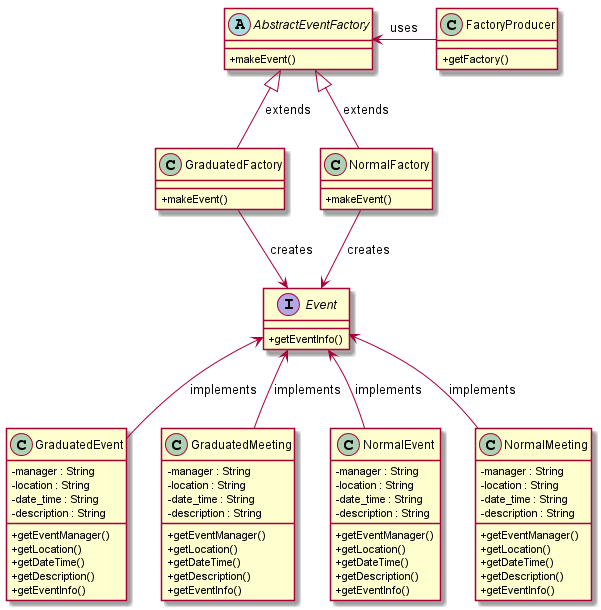

The diagram above was rendered by PlantUML. Its source (embedded in the PNG):
@startuml

skinparam classAttributeIconSize 0
class FactoryProducer {
  {method} + getFactory()
}

Abstract class AbstractEventFactory {
  {method} + makeEvent()
}

class GraduatedFactory {
  {method} + makeEvent()
}

class NormalFactory {
  {method} + makeEvent()
}

Interface Event {
  {method} + getEventInfo()
}

class GraduatedEvent {
  {field} - manager : String
  {field} - location : String
  {field} - date_time : String
  {field} - description : String
  {method} + getEventManager()
  {method} + getLocation()
  {method} + getDateTime()
  {method} + getDescription()
  {method} + getEventInfo()
}

class GraduatedMeeting {
  {field} - manager : String
  {field} - location : String
  {field} - date_time : String
  {field} - description : String
  {method} + getEventManager()
  {method} + getLocation()
  {method} + getDateTime()
  {method} + getDescription()
  {method} + getEventInfo()
}

class NormalEvent {
  {field} - manager : String
  {field} - location : String
  {field} - date_time : String
  {field} - description : String
  {method} + getEventManager()
  {method} + getLocation()
  {method} + getDateTime()
  {method} + getDescription()
  {method} + getEventInfo()
}

class NormalMeeting {
  {field} - manager : String
  {field} - location : String
  {field} - date_time : String
  {field} - description : String
  {method} + getEventManager()
  {method} + getLocation()
  {method} + getDateTime()
  {method} + getDescription()
  {method} + getEventInfo()
}

AbstractEventFactory <- FactoryProducer : uses
AbstractEventFactory <|-- GraduatedFactory : extends
GraduatedFactory --> Event : creates
AbstractEventFactory <|-- NormalFactory : extends
NormalFactory --> Event : creates

Event <-- GraduatedEvent : implements
Event <-- GraduatedMeeting : implements
Event <-- NormalEvent : implements
Event <-- NormalMeeting : implements

@enduml